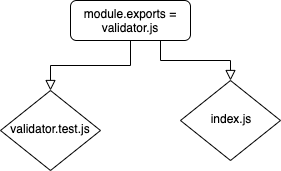

The diagram above was exported from draw.io. Its source (the exported page's mxGraphModel, read from the mxfile embedded in the PNG):
<mxGraphModel dx="1186" dy="764" grid="1" gridSize="10" guides="1" tooltips="1" connect="1" arrows="1" fold="1" page="1" pageScale="1" pageWidth="827" pageHeight="1169" math="0" shadow="0">
  <root>
    <mxCell id="0" />
    <mxCell id="1" parent="0" />
    <mxCell id="2" value="" style="rounded=0;html=1;jettySize=auto;orthogonalLoop=1;fontSize=11;endArrow=block;endFill=0;endSize=8;strokeWidth=1;shadow=0;labelBackgroundColor=none;edgeStyle=orthogonalEdgeStyle;entryX=0.5;entryY=0;entryDx=0;entryDy=0;" edge="1" source="3" target="4" parent="1">
      <mxGeometry relative="1" as="geometry" />
    </mxCell>
    <mxCell id="3" value="module.exports = validator.js" style="rounded=1;whiteSpace=wrap;html=1;fontSize=12;glass=0;strokeWidth=1;shadow=0;" vertex="1" parent="1">
      <mxGeometry x="160" y="80" width="120" height="40" as="geometry" />
    </mxCell>
    <mxCell id="4" value="validator.test.js" style="rhombus;whiteSpace=wrap;html=1;shadow=0;fontFamily=Helvetica;fontSize=12;align=center;strokeWidth=1;spacing=6;spacingTop=-4;" vertex="1" parent="1">
      <mxGeometry x="90" y="170" width="100" height="80" as="geometry" />
    </mxCell>
    <mxCell id="5" value="" style="rounded=0;html=1;jettySize=auto;orthogonalLoop=1;fontSize=11;endArrow=block;endFill=0;endSize=8;strokeWidth=1;shadow=0;labelBackgroundColor=none;edgeStyle=orthogonalEdgeStyle;exitX=0.75;exitY=1;exitDx=0;exitDy=0;" edge="1" source="3" parent="1">
      <mxGeometry relative="1" as="geometry">
        <mxPoint x="330" y="160" as="sourcePoint" />
        <mxPoint x="320" y="160" as="targetPoint" />
        <Array as="points">
          <mxPoint x="250" y="140" />
          <mxPoint x="320" y="140" />
        </Array>
      </mxGeometry>
    </mxCell>
    <mxCell id="6" value="index.js" style="rhombus;whiteSpace=wrap;html=1;shadow=0;fontFamily=Helvetica;fontSize=12;align=center;strokeWidth=1;spacing=6;spacingTop=-4;" vertex="1" parent="1">
      <mxGeometry x="270" y="160" width="100" height="80" as="geometry" />
    </mxCell>
  </root>
</mxGraphModel>